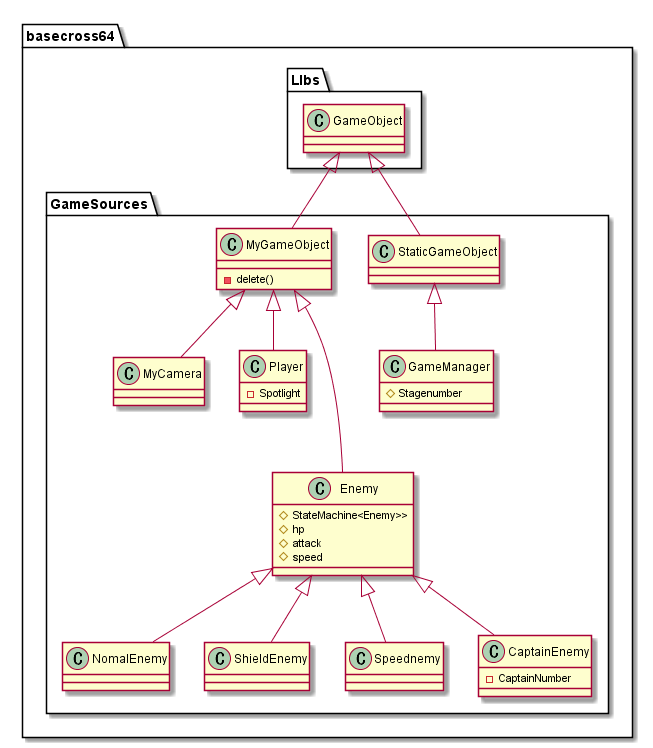

The diagram above was rendered by PlantUML. Its source (embedded in the PNG):
@startuml test

package basecross64 {

    package Llbs{

        class GameObject {

        }
    }

    package GameSources{

        class StaticGameObject{

        }  
        GameObject <|--StaticGameObject

        class GameManager{
            # Stagenumber
        }
        StaticGameObject <|-- GameManager

        class MyGameObject{
            - delete()
        }
        GameObject <|-- MyGameObject

        class MyCamera {

        }
        MyGameObject <|-- MyCamera

        class Player{
            - Spotlight
        }

        MyGameObject <|--Player

        class Enemy {
            # StateMachine<Enemy>>
            # hp
            # attack
            # speed
        }
        MyGameObject <|---Enemy

        class NomalEnemy{

        }
        Enemy <|--NomalEnemy

        class ShieldEnemy{

        }
        Enemy <|-- ShieldEnemy

        
        class Speednemy{

        }
        Enemy <|-- Speednemy

        class CaptainEnemy{
            - CaptainNumber

        }
        Enemy <|-- CaptainEnemy

    }
}


@enduml